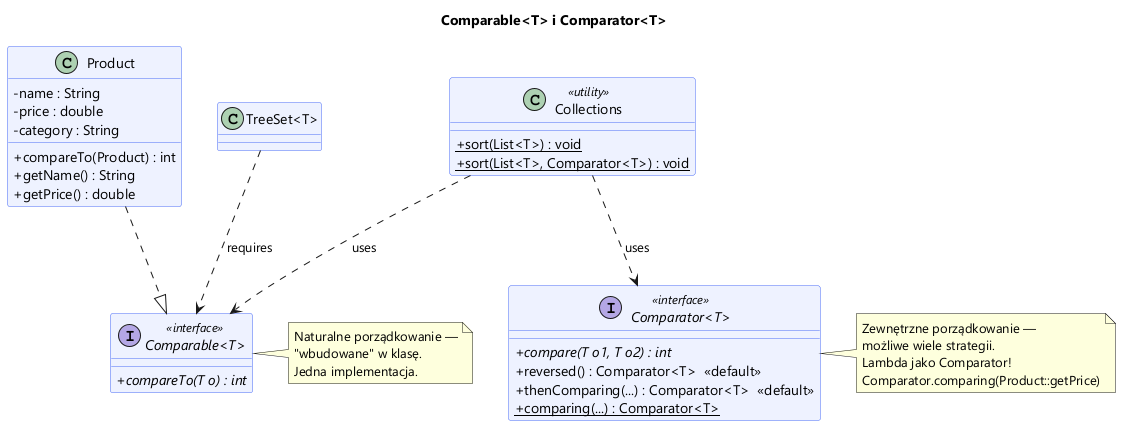

The diagram above was rendered by PlantUML. Its source (embedded in the PNG):
@startuml comparable_hierarchy
skinparam classAttributeIconSize 0
skinparam defaultFontName "Segoe UI"
skinparam backgroundColor white
skinparam class {
  BackgroundColor #EEF2FF
  BorderColor #4A6CF7
}
skinparam interface {
  BackgroundColor #FFF8E1
  BorderColor #F59E0B
}

title Comparable<T> i Comparator<T>

interface "Comparable<T>" <<interface>> {
  + {abstract} compareTo(T o) : int
}

interface "Comparator<T>" <<interface>> {
  + {abstract} compare(T o1, T o2) : int
  + reversed() : Comparator<T>  <<default>>
  + thenComparing(...) : Comparator<T>  <<default>>
  + {static} comparing(...) : Comparator<T>
}

class "Product" {
  - name : String
  - price : double
  - category : String
  + compareTo(Product) : int
  + getName() : String
  + getPrice() : double
}

class "Collections" <<utility>> {
  + {static} sort(List<T>) : void
  + {static} sort(List<T>, Comparator<T>) : void
}

class "TreeSet<T>" {
  ' Automatycznie sortuje wg Comparable
}

Product ..|> "Comparable<T>"
"Collections" ..> "Comparable<T>" : uses
"Collections" ..> "Comparator<T>" : uses
"TreeSet<T>"  ..> "Comparable<T>" : requires

note right of "Comparable<T>"
  Naturalne porządkowanie —
  "wbudowane" w klasę.
  Jedna implementacja.
end note

note right of "Comparator<T>"
  Zewnętrzne porządkowanie —
  możliwe wiele strategii.
  Lambda jako Comparator!
  Comparator.comparing(Product::getPrice)
end note
@enduml